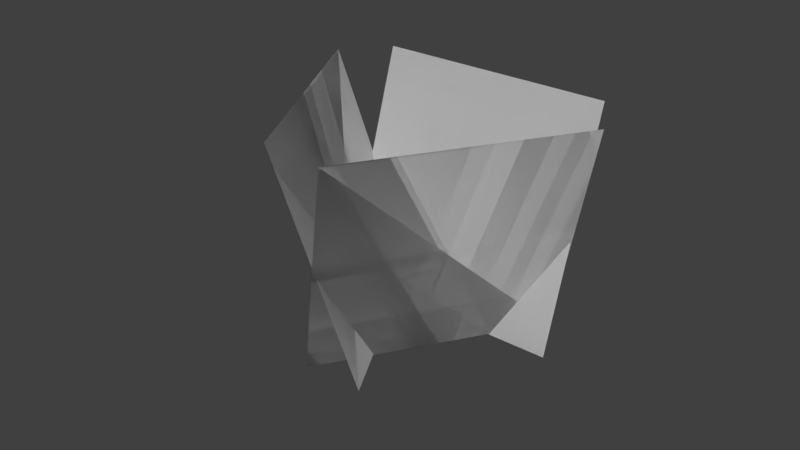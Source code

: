 # Source: Grass.blend  (saved by Blender 2.79.0; exported with 4.5.12 LTS)
import bpy
from mathutils import Matrix  # noqa: F401  (used for matrix-valued properties, if any)

bpy.ops.wm.read_factory_settings(use_empty=True)
scene = bpy.context.scene
scene.name = 'Scene'

# ---- collections
col_collection_1 = bpy.data.collections.new('Collection 1'); scene.collection.children.link(col_collection_1)

# ---- materials (node trees are filled in below, after node groups)
mat_grass_001 = bpy.data.materials.new('Grass.001')
mat_grass_001.alpha_threshold = 0.0
mat_grass_001.use_transparent_shadow = False
mat_grass_001.roughness = 0.5
mat_grass = bpy.data.materials.new('Grass')
mat_grass.alpha_threshold = 0.0
mat_grass.use_transparent_shadow = False
mat_grass.roughness = 0.5

# ---- material node trees

# ---- world
world_world = bpy.data.worlds.new('World'); scene.world = world_world
world_world.color = (0.05088, 0.05088, 0.05088)
world_world.use_sun_shadow = False
world_world.sun_shadow_jitter_overblur = 0.0
world_world.cycles.sampling_method = 'MANUAL'

# ---- meshes
me_plane_003 = bpy.data.meshes.new('Plane.003')
me_plane_003.from_pydata([(-1.0, -1.0, 0.0), (1.0, -1.0, 0.0), (-1.0, 1.0, 0.0), (1.0, 1.0, 0.0), (0.227, -1.36, 1.194), (-0.7283, -0.828, -0.4809), (-0.3053, 0.3685, 2.047), (-1.261, 0.9008, 0.3722), (0.7662, -0.86, -0.4157), (-0.2901, -1.375, 1.203), (1.281, 0.8595, 0.4666), (0.2244, 0.345, 2.085)], [], [(0, 1, 3, 2), (4, 5, 7, 6), (8, 9, 11, 10)])
_uv = me_plane_003.uv_layers.new(name='UVMap')
_uv.uv.foreach_set('vector', [1.49e-07, 1.0, 0.0, 1.49e-07, 1.0, 0.0, 1.0, 1.0, 1.49e-07, 1.0, 0.0, 1.49e-07, 1.0, 0.0, 1.0, 1.0, 1.49e-07, 1.0, 0.0, 1.49e-07, 1.0, 0.0, 1.0, 1.0])
me_plane_003.materials.append(mat_grass_001)
me_plane_003.use_remesh_preserve_volume = False
me_plane_003.use_remesh_preserve_attributes = False
me_plane_003.use_mirror_vertex_groups = False
me_plane_003.update()
me_plane_004 = bpy.data.meshes.new('Plane.004')
me_plane_004.from_pydata([(-1.0, -1.0, 0.0), (1.0, -1.0, 0.0), (-1.0, 1.0, 0.0), (1.0, 1.0, 0.0), (0.227, -1.36, 1.194), (-0.7283, -0.828, -0.4809), (-0.3053, 0.3685, 2.047), (-1.261, 0.9008, 0.3722), (0.7662, -0.86, -0.4157), (-0.2901, -1.375, 1.203), (1.281, 0.8595, 0.4666), (0.2244, 0.345, 2.085)], [], [(0, 1, 3, 2), (4, 5, 7, 6), (8, 9, 11, 10)])
_uv = me_plane_004.uv_layers.new(name='UVMap')
_uv.uv.foreach_set('vector', [1.49e-07, 1.0, 0.0, 1.49e-07, 1.0, 0.0, 1.0, 1.0, 1.49e-07, 1.0, 0.0, 1.49e-07, 1.0, 0.0, 1.0, 1.0, 1.49e-07, 1.0, 0.0, 1.49e-07, 1.0, 0.0, 1.0, 1.0])
me_plane_004.materials.append(mat_grass)
me_plane_004.use_remesh_preserve_volume = False
me_plane_004.use_remesh_preserve_attributes = False
me_plane_004.use_mirror_vertex_groups = False
me_plane_004.update()

# ---- objects
ob_lod0 = bpy.data.objects.new('LOD0', me_plane_003)
ob_lod1 = bpy.data.objects.new('LOD1', me_plane_004)

# ---- transforms, parenting, visibility, modifiers, constraints
ob_lod0.location = (0.0, 0.0, 1.049)
ob_lod0.rotation_euler = (1.263, -0.0, 0.0)
ob_lod0.lineart.crease_threshold = 0.0
ob_lod1.location = (0.0, 0.0, 1.049)
ob_lod1.rotation_euler = (1.263, -0.0, 0.0)
ob_lod1.lineart.crease_threshold = 0.0

# ---- collection membership
col_collection_1.objects.link(ob_lod0)
col_collection_1.objects.link(ob_lod1)

# ---- scene / render settings (as saved in the file)
scene.frame_start = 1; scene.frame_end = 250; scene.frame_set(1)
scene.render.engine = 'BLENDER_EEVEE_NEXT'
scene.render.resolution_percentage = 50
scene.render.dither_intensity = 0.0
scene.cycles.use_denoising = False
scene.cycles.samples = 128
scene.cycles.sampling_pattern = 'TABULATED_SOBOL'
scene.cycles.use_adaptive_sampling = False
scene.cycles.use_light_tree = False
scene.cycles.blur_glossy = 0.0
scene.cycles.sample_clamp_indirect = 0.0
scene.view_settings.view_transform = 'Standard'
bpy.context.view_layer.update()

# ---- added for rendering (the .blend has no active camera and no usable light): camera, sun
cam_auto = bpy.data.cameras.new('AutoCamera')
cam_auto.lens = 50.0
cam_auto.sensor_width = 36.0
cam_auto.clip_end = 1000.0
ob_auto_camera = bpy.data.objects.new('AutoCamera', cam_auto)
scene.collection.objects.link(ob_auto_camera)
ob_auto_camera.location = (4.70205, -6.45148, 4.86688)
ob_auto_camera.rotation_euler = (1.09748, -7.21219e-08, 0.694738)
scene.camera = ob_auto_camera
light_auto_sun = bpy.data.lights.new('AutoSun', 'SUN')
light_auto_sun.energy = 3.0
light_auto_sun.angle = 0.0523599
ob_auto_sun = bpy.data.objects.new('AutoSun', light_auto_sun)
scene.collection.objects.link(ob_auto_sun)
ob_auto_sun.rotation_euler = (0.872665, 0.174533, 0.523599)
bpy.context.view_layer.update()
